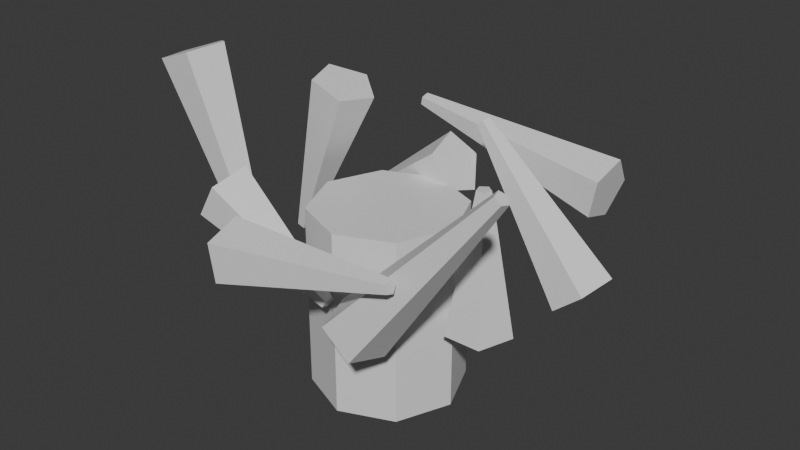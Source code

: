 # Source: BuildVfx_Spark.blend  (saved by Blender 5.1.30; exported with 4.5.12 LTS)
import bpy
from mathutils import Matrix  # noqa: F401  (used for matrix-valued properties, if any)

bpy.ops.wm.read_factory_settings(use_empty=True)
scene = bpy.context.scene
scene.name = 'Scene'

# ---- collections
col_collection = bpy.data.collections.new('Collection'); scene.collection.children.link(col_collection)

# ---- materials (node trees are filled in below, after node groups)
mat_dc_fire = bpy.data.materials.new('DC_Fire')
mat_dc_fire.diffuse_color = (1.0, 0.541, 0.141, 1.0)
mat_dc_fire.roughness = 0.82
mat_dc_magic = bpy.data.materials.new('DC_Magic')
mat_dc_magic.diffuse_color = (0.235, 0.749, 0.937, 1.0)
mat_dc_magic.roughness = 0.82

# ---- material node trees
mat_dc_fire.use_nodes = True; mat_dc_fire.node_tree.nodes.clear()
_N = mat_dc_fire.node_tree.nodes; _L = mat_dc_fire.node_tree.links
n0 = _N.new('ShaderNodeBsdfPrincipled'); n0.name = 'Principled BSDF'; n0.location = (-200, 100)
n1 = _N.new('ShaderNodeOutputMaterial'); n1.name = 'Material Output'; n1.location = (200, 100)
_L.new(n0.outputs[0], n1.inputs[0])
n1.is_active_output = True
mat_dc_magic.use_nodes = True; mat_dc_magic.node_tree.nodes.clear()
_N = mat_dc_magic.node_tree.nodes; _L = mat_dc_magic.node_tree.links
n0 = _N.new('ShaderNodeBsdfPrincipled'); n0.name = 'Principled BSDF'; n0.location = (-200, 100)
n1 = _N.new('ShaderNodeOutputMaterial'); n1.name = 'Material Output'; n1.location = (200, 100)
_L.new(n0.outputs[0], n1.inputs[0])
n1.is_active_output = True

# ---- world
world_world = bpy.data.worlds.new('World'); scene.world = world_world
world_world.use_nodes = True; world_world.node_tree.nodes.clear()
_N = world_world.node_tree.nodes; _L = world_world.node_tree.links
n0 = _N.new('ShaderNodeOutputWorld'); n0.name = 'World Output'; n0.location = (200, 100)
n1 = _N.new('ShaderNodeBackground'); n1.name = 'Background'; n1.location = (-200, 100)
n1.inputs[0].default_value = (0.05088, 0.05088, 0.05088, 1.0)
_L.new(n1.outputs[0], n0.inputs[0])
n0.is_active_output = True
world_world.color = (0.05088, 0.05088, 0.05088)
world_world.sun_shadow_jitter_overblur = 0.0

# ---- meshes
me_buildsparkshard_mesh = bpy.data.meshes.new('BuildSparkShard_Mesh')
me_buildsparkshard_mesh.from_pydata([(0.0, 0.055, -0.12), (0.0, 0.012, 0.12), (0.05231, 0.017, -0.12), (0.01141, 0.003708, 0.12), (0.03233, -0.0445, -0.12), (0.007053, -0.009708, 0.12), (-0.03233, -0.0445, -0.12), (-0.007053, -0.009708, 0.12), (-0.05231, 0.017, -0.12), (-0.01141, 0.003708, 0.12)], [], [(0, 1, 3, 2), (2, 3, 5, 4), (4, 5, 7, 6), (3, 1, 9, 7, 5), (6, 7, 9, 8), (8, 9, 1, 0), (0, 2, 4, 6, 8)])
_uv = me_buildsparkshard_mesh.uv_layers.new(name='UVMap')
_uv.uv.foreach_set('vector', [1.0, 0.5, 1.0, 1.0, 0.8, 1.0, 0.8, 0.5, 0.8, 0.5, 0.8, 1.0, 0.6, 1.0, 0.6, 0.5, 0.6, 0.5, 0.6, 1.0, 0.4, 1.0, 0.4, 0.5, 0.4783, 0.3242, 0.25, 0.49, 0.02175, 0.3242, 0.1089, 0.05584, 0.3911, 0.05584, 0.4, 0.5, 0.4, 1.0, 0.2, 1.0, 0.2, 0.5, 0.2, 0.5, 0.2, 1.0, 2.98e-08, 1.0, 2.98e-08, 0.5, 0.75, 0.49, 0.9783, 0.3242, 0.8911, 0.05584, 0.6089, 0.05584, 0.5217, 0.3242])
me_buildsparkshard_mesh.materials.append(mat_dc_fire)
me_buildsparkshard_mesh.update()
me_buildsparkshard_mesh_001 = bpy.data.meshes.new('BuildSparkShard_Mesh.001')
me_buildsparkshard_mesh_001.from_pydata([(0.0, 0.055, -0.155), (0.0, 0.012, 0.155), (0.05231, 0.017, -0.155), (0.01141, 0.003708, 0.155), (0.03233, -0.0445, -0.155), (0.007053, -0.009708, 0.155), (-0.03233, -0.0445, -0.155), (-0.007053, -0.009708, 0.155), (-0.05231, 0.017, -0.155), (-0.01141, 0.003708, 0.155)], [], [(0, 1, 3, 2), (2, 3, 5, 4), (4, 5, 7, 6), (3, 1, 9, 7, 5), (6, 7, 9, 8), (8, 9, 1, 0), (0, 2, 4, 6, 8)])
_uv = me_buildsparkshard_mesh_001.uv_layers.new(name='UVMap')
_uv.uv.foreach_set('vector', [1.0, 0.5, 1.0, 1.0, 0.8, 1.0, 0.8, 0.5, 0.8, 0.5, 0.8, 1.0, 0.6, 1.0, 0.6, 0.5, 0.6, 0.5, 0.6, 1.0, 0.4, 1.0, 0.4, 0.5, 0.4783, 0.3242, 0.25, 0.49, 0.02175, 0.3242, 0.1089, 0.05584, 0.3911, 0.05584, 0.4, 0.5, 0.4, 1.0, 0.2, 1.0, 0.2, 0.5, 0.2, 0.5, 0.2, 1.0, 2.98e-08, 1.0, 2.98e-08, 0.5, 0.75, 0.49, 0.9783, 0.3242, 0.8911, 0.05584, 0.6089, 0.05584, 0.5217, 0.3242])
me_buildsparkshard_mesh_001.materials.append(mat_dc_magic)
me_buildsparkshard_mesh_001.update()
me_buildsparkshard_mesh_002 = bpy.data.meshes.new('BuildSparkShard_Mesh.002')
me_buildsparkshard_mesh_002.from_pydata([(0.0, 0.055, -0.19), (0.0, 0.012, 0.19), (0.05231, 0.017, -0.19), (0.01141, 0.003708, 0.19), (0.03233, -0.0445, -0.19), (0.007053, -0.009708, 0.19), (-0.03233, -0.0445, -0.19), (-0.007053, -0.009708, 0.19), (-0.05231, 0.017, -0.19), (-0.01141, 0.003708, 0.19)], [], [(0, 1, 3, 2), (2, 3, 5, 4), (4, 5, 7, 6), (3, 1, 9, 7, 5), (6, 7, 9, 8), (8, 9, 1, 0), (0, 2, 4, 6, 8)])
_uv = me_buildsparkshard_mesh_002.uv_layers.new(name='UVMap')
_uv.uv.foreach_set('vector', [1.0, 0.5, 1.0, 1.0, 0.8, 1.0, 0.8, 0.5, 0.8, 0.5, 0.8, 1.0, 0.6, 1.0, 0.6, 0.5, 0.6, 0.5, 0.6, 1.0, 0.4, 1.0, 0.4, 0.5, 0.4783, 0.3242, 0.25, 0.49, 0.02175, 0.3242, 0.1089, 0.05584, 0.3911, 0.05584, 0.4, 0.5, 0.4, 1.0, 0.2, 1.0, 0.2, 0.5, 0.2, 0.5, 0.2, 1.0, 2.98e-08, 1.0, 2.98e-08, 0.5, 0.75, 0.49, 0.9783, 0.3242, 0.8911, 0.05584, 0.6089, 0.05584, 0.5217, 0.3242])
me_buildsparkshard_mesh_002.materials.append(mat_dc_magic)
me_buildsparkshard_mesh_002.update()
me_buildsparkshard_mesh_003 = bpy.data.meshes.new('BuildSparkShard_Mesh.003')
me_buildsparkshard_mesh_003.from_pydata([(0.0, 0.055, -0.12), (0.0, 0.012, 0.12), (0.05231, 0.017, -0.12), (0.01141, 0.003708, 0.12), (0.03233, -0.0445, -0.12), (0.007053, -0.009708, 0.12), (-0.03233, -0.0445, -0.12), (-0.007053, -0.009708, 0.12), (-0.05231, 0.017, -0.12), (-0.01141, 0.003708, 0.12)], [], [(0, 1, 3, 2), (2, 3, 5, 4), (4, 5, 7, 6), (3, 1, 9, 7, 5), (6, 7, 9, 8), (8, 9, 1, 0), (0, 2, 4, 6, 8)])
_uv = me_buildsparkshard_mesh_003.uv_layers.new(name='UVMap')
_uv.uv.foreach_set('vector', [1.0, 0.5, 1.0, 1.0, 0.8, 1.0, 0.8, 0.5, 0.8, 0.5, 0.8, 1.0, 0.6, 1.0, 0.6, 0.5, 0.6, 0.5, 0.6, 1.0, 0.4, 1.0, 0.4, 0.5, 0.4783, 0.3242, 0.25, 0.49, 0.02175, 0.3242, 0.1089, 0.05584, 0.3911, 0.05584, 0.4, 0.5, 0.4, 1.0, 0.2, 1.0, 0.2, 0.5, 0.2, 0.5, 0.2, 1.0, 2.98e-08, 1.0, 2.98e-08, 0.5, 0.75, 0.49, 0.9783, 0.3242, 0.8911, 0.05584, 0.6089, 0.05584, 0.5217, 0.3242])
me_buildsparkshard_mesh_003.materials.append(mat_dc_fire)
me_buildsparkshard_mesh_003.update()
me_buildsparkshard_mesh_004 = bpy.data.meshes.new('BuildSparkShard_Mesh.004')
me_buildsparkshard_mesh_004.from_pydata([(0.0, 0.055, -0.155), (0.0, 0.012, 0.155), (0.05231, 0.017, -0.155), (0.01141, 0.003708, 0.155), (0.03233, -0.0445, -0.155), (0.007053, -0.009708, 0.155), (-0.03233, -0.0445, -0.155), (-0.007053, -0.009708, 0.155), (-0.05231, 0.017, -0.155), (-0.01141, 0.003708, 0.155)], [], [(0, 1, 3, 2), (2, 3, 5, 4), (4, 5, 7, 6), (3, 1, 9, 7, 5), (6, 7, 9, 8), (8, 9, 1, 0), (0, 2, 4, 6, 8)])
_uv = me_buildsparkshard_mesh_004.uv_layers.new(name='UVMap')
_uv.uv.foreach_set('vector', [1.0, 0.5, 1.0, 1.0, 0.8, 1.0, 0.8, 0.5, 0.8, 0.5, 0.8, 1.0, 0.6, 1.0, 0.6, 0.5, 0.6, 0.5, 0.6, 1.0, 0.4, 1.0, 0.4, 0.5, 0.4783, 0.3242, 0.25, 0.49, 0.02175, 0.3242, 0.1089, 0.05584, 0.3911, 0.05584, 0.4, 0.5, 0.4, 1.0, 0.2, 1.0, 0.2, 0.5, 0.2, 0.5, 0.2, 1.0, 2.98e-08, 1.0, 2.98e-08, 0.5, 0.75, 0.49, 0.9783, 0.3242, 0.8911, 0.05584, 0.6089, 0.05584, 0.5217, 0.3242])
me_buildsparkshard_mesh_004.materials.append(mat_dc_magic)
me_buildsparkshard_mesh_004.update()
me_buildsparkshard_mesh_005 = bpy.data.meshes.new('BuildSparkShard_Mesh.005')
me_buildsparkshard_mesh_005.from_pydata([(0.0, 0.055, -0.19), (0.0, 0.012, 0.19), (0.05231, 0.017, -0.19), (0.01141, 0.003708, 0.19), (0.03233, -0.0445, -0.19), (0.007053, -0.009708, 0.19), (-0.03233, -0.0445, -0.19), (-0.007053, -0.009708, 0.19), (-0.05231, 0.017, -0.19), (-0.01141, 0.003708, 0.19)], [], [(0, 1, 3, 2), (2, 3, 5, 4), (4, 5, 7, 6), (3, 1, 9, 7, 5), (6, 7, 9, 8), (8, 9, 1, 0), (0, 2, 4, 6, 8)])
_uv = me_buildsparkshard_mesh_005.uv_layers.new(name='UVMap')
_uv.uv.foreach_set('vector', [1.0, 0.5, 1.0, 1.0, 0.8, 1.0, 0.8, 0.5, 0.8, 0.5, 0.8, 1.0, 0.6, 1.0, 0.6, 0.5, 0.6, 0.5, 0.6, 1.0, 0.4, 1.0, 0.4, 0.5, 0.4783, 0.3242, 0.25, 0.49, 0.02175, 0.3242, 0.1089, 0.05584, 0.3911, 0.05584, 0.4, 0.5, 0.4, 1.0, 0.2, 1.0, 0.2, 0.5, 0.2, 0.5, 0.2, 1.0, 2.98e-08, 1.0, 2.98e-08, 0.5, 0.75, 0.49, 0.9783, 0.3242, 0.8911, 0.05584, 0.6089, 0.05584, 0.5217, 0.3242])
me_buildsparkshard_mesh_005.materials.append(mat_dc_magic)
me_buildsparkshard_mesh_005.update()
me_buildsparkshard_mesh_006 = bpy.data.meshes.new('BuildSparkShard_Mesh.006')
me_buildsparkshard_mesh_006.from_pydata([(0.0, 0.055, -0.12), (0.0, 0.012, 0.12), (0.05231, 0.017, -0.12), (0.01141, 0.003708, 0.12), (0.03233, -0.0445, -0.12), (0.007053, -0.009708, 0.12), (-0.03233, -0.0445, -0.12), (-0.007053, -0.009708, 0.12), (-0.05231, 0.017, -0.12), (-0.01141, 0.003708, 0.12)], [], [(0, 1, 3, 2), (2, 3, 5, 4), (4, 5, 7, 6), (3, 1, 9, 7, 5), (6, 7, 9, 8), (8, 9, 1, 0), (0, 2, 4, 6, 8)])
_uv = me_buildsparkshard_mesh_006.uv_layers.new(name='UVMap')
_uv.uv.foreach_set('vector', [1.0, 0.5, 1.0, 1.0, 0.8, 1.0, 0.8, 0.5, 0.8, 0.5, 0.8, 1.0, 0.6, 1.0, 0.6, 0.5, 0.6, 0.5, 0.6, 1.0, 0.4, 1.0, 0.4, 0.5, 0.4783, 0.3242, 0.25, 0.49, 0.02175, 0.3242, 0.1089, 0.05584, 0.3911, 0.05584, 0.4, 0.5, 0.4, 1.0, 0.2, 1.0, 0.2, 0.5, 0.2, 0.5, 0.2, 1.0, 2.98e-08, 1.0, 2.98e-08, 0.5, 0.75, 0.49, 0.9783, 0.3242, 0.8911, 0.05584, 0.6089, 0.05584, 0.5217, 0.3242])
me_buildsparkshard_mesh_006.materials.append(mat_dc_fire)
me_buildsparkshard_mesh_006.update()
me_buildsparkshard_mesh_007 = bpy.data.meshes.new('BuildSparkShard_Mesh.007')
me_buildsparkshard_mesh_007.from_pydata([(0.0, 0.055, -0.155), (0.0, 0.012, 0.155), (0.05231, 0.017, -0.155), (0.01141, 0.003708, 0.155), (0.03233, -0.0445, -0.155), (0.007053, -0.009708, 0.155), (-0.03233, -0.0445, -0.155), (-0.007053, -0.009708, 0.155), (-0.05231, 0.017, -0.155), (-0.01141, 0.003708, 0.155)], [], [(0, 1, 3, 2), (2, 3, 5, 4), (4, 5, 7, 6), (3, 1, 9, 7, 5), (6, 7, 9, 8), (8, 9, 1, 0), (0, 2, 4, 6, 8)])
_uv = me_buildsparkshard_mesh_007.uv_layers.new(name='UVMap')
_uv.uv.foreach_set('vector', [1.0, 0.5, 1.0, 1.0, 0.8, 1.0, 0.8, 0.5, 0.8, 0.5, 0.8, 1.0, 0.6, 1.0, 0.6, 0.5, 0.6, 0.5, 0.6, 1.0, 0.4, 1.0, 0.4, 0.5, 0.4783, 0.3242, 0.25, 0.49, 0.02175, 0.3242, 0.1089, 0.05584, 0.3911, 0.05584, 0.4, 0.5, 0.4, 1.0, 0.2, 1.0, 0.2, 0.5, 0.2, 0.5, 0.2, 1.0, 2.98e-08, 1.0, 2.98e-08, 0.5, 0.75, 0.49, 0.9783, 0.3242, 0.8911, 0.05584, 0.6089, 0.05584, 0.5217, 0.3242])
me_buildsparkshard_mesh_007.materials.append(mat_dc_magic)
me_buildsparkshard_mesh_007.update()
me_buildsparkshard_mesh_008 = bpy.data.meshes.new('BuildSparkShard_Mesh.008')
me_buildsparkshard_mesh_008.from_pydata([(0.0, 0.055, -0.19), (0.0, 0.012, 0.19), (0.05231, 0.017, -0.19), (0.01141, 0.003708, 0.19), (0.03233, -0.0445, -0.19), (0.007053, -0.009708, 0.19), (-0.03233, -0.0445, -0.19), (-0.007053, -0.009708, 0.19), (-0.05231, 0.017, -0.19), (-0.01141, 0.003708, 0.19)], [], [(0, 1, 3, 2), (2, 3, 5, 4), (4, 5, 7, 6), (3, 1, 9, 7, 5), (6, 7, 9, 8), (8, 9, 1, 0), (0, 2, 4, 6, 8)])
_uv = me_buildsparkshard_mesh_008.uv_layers.new(name='UVMap')
_uv.uv.foreach_set('vector', [1.0, 0.5, 1.0, 1.0, 0.8, 1.0, 0.8, 0.5, 0.8, 0.5, 0.8, 1.0, 0.6, 1.0, 0.6, 0.5, 0.6, 0.5, 0.6, 1.0, 0.4, 1.0, 0.4, 0.5, 0.4783, 0.3242, 0.25, 0.49, 0.02175, 0.3242, 0.1089, 0.05584, 0.3911, 0.05584, 0.4, 0.5, 0.4, 1.0, 0.2, 1.0, 0.2, 0.5, 0.2, 0.5, 0.2, 1.0, 2.98e-08, 1.0, 2.98e-08, 0.5, 0.75, 0.49, 0.9783, 0.3242, 0.8911, 0.05584, 0.6089, 0.05584, 0.5217, 0.3242])
me_buildsparkshard_mesh_008.materials.append(mat_dc_magic)
me_buildsparkshard_mesh_008.update()
me_buildsparkcore_mesh = bpy.data.meshes.new('BuildSparkCore_Mesh')
me_buildsparkcore_mesh.from_pydata([(0.0, 0.13, -0.16), (0.0, 0.13, 0.16), (0.09192, 0.09192, -0.16), (0.09192, 0.09192, 0.16), (0.13, 0.0, -0.16), (0.13, 0.0, 0.16), (0.09192, -0.09192, -0.16), (0.09192, -0.09192, 0.16), (0.0, -0.13, -0.16), (0.0, -0.13, 0.16), (-0.09192, -0.09192, -0.16), (-0.09192, -0.09192, 0.16), (-0.13, 0.0, -0.16), (-0.13, 0.0, 0.16), (-0.09192, 0.09192, -0.16), (-0.09192, 0.09192, 0.16)], [], [(0, 1, 3, 2), (2, 3, 5, 4), (4, 5, 7, 6), (6, 7, 9, 8), (8, 9, 11, 10), (10, 11, 13, 12), (3, 1, 15, 13, 11, 9, 7, 5), (12, 13, 15, 14), (14, 15, 1, 0), (0, 2, 4, 6, 8, 10, 12, 14)])
_uv = me_buildsparkcore_mesh.uv_layers.new(name='UVMap')
_uv.uv.foreach_set('vector', [1.0, 0.5, 1.0, 1.0, 0.875, 1.0, 0.875, 0.5, 0.875, 0.5, 0.875, 1.0, 0.75, 1.0, 0.75, 0.5, 0.75, 0.5, 0.75, 1.0, 0.625, 1.0, 0.625, 0.5, 0.625, 0.5, 0.625, 1.0, 0.5, 1.0, 0.5, 0.5, 0.5, 0.5, 0.5, 1.0, 0.375, 1.0, 0.375, 0.5, 0.375, 0.5, 0.375, 1.0, 0.25, 1.0, 0.25, 0.5, 0.4197, 0.4197, 0.25, 0.49, 0.08029, 0.4197, 0.01, 0.25, 0.08029, 0.08029, 0.25, 0.01, 0.4197, 0.08029, 0.49, 0.25, 0.25, 0.5, 0.25, 1.0, 0.125, 1.0, 0.125, 0.5, 0.125, 0.5, 0.125, 1.0, 0.0, 1.0, 0.0, 0.5, 0.75, 0.49, 0.9197, 0.4197, 0.99, 0.25, 0.9197, 0.08029, 0.75, 0.01, 0.5803, 0.08029, 0.51, 0.25, 0.5803, 0.4197])
me_buildsparkcore_mesh.materials.append(mat_dc_magic)
me_buildsparkcore_mesh.update()

# ---- objects
ob_buildsparkshard = bpy.data.objects.new('BuildSparkShard', me_buildsparkshard_mesh)
ob_buildsparkshard_001 = bpy.data.objects.new('BuildSparkShard.001', me_buildsparkshard_mesh_001)
ob_buildsparkshard_002 = bpy.data.objects.new('BuildSparkShard.002', me_buildsparkshard_mesh_002)
ob_buildsparkshard_003 = bpy.data.objects.new('BuildSparkShard.003', me_buildsparkshard_mesh_003)
ob_buildsparkshard_004 = bpy.data.objects.new('BuildSparkShard.004', me_buildsparkshard_mesh_004)
ob_buildsparkshard_005 = bpy.data.objects.new('BuildSparkShard.005', me_buildsparkshard_mesh_005)
ob_buildsparkshard_006 = bpy.data.objects.new('BuildSparkShard.006', me_buildsparkshard_mesh_006)
ob_buildsparkshard_007 = bpy.data.objects.new('BuildSparkShard.007', me_buildsparkshard_mesh_007)
ob_buildsparkshard_008 = bpy.data.objects.new('BuildSparkShard.008', me_buildsparkshard_mesh_008)
ob_buildsparkcore = bpy.data.objects.new('BuildSparkCore', me_buildsparkcore_mesh)

# ---- transforms, parenting, visibility, modifiers, constraints
ob_buildsparkshard.location = (0.18, 0.0, 0.34)
ob_buildsparkshard_001.location = (0.1724, 0.1446, 0.375)
ob_buildsparkshard_001.rotation_euler = (0.0, -0.6981, 0.0)
ob_buildsparkshard_002.location = (0.04689, 0.2659, 0.41)
ob_buildsparkshard_002.rotation_euler = (0.0, -1.396, 0.0)
ob_buildsparkshard_003.location = (-0.09, 0.1559, 0.34)
ob_buildsparkshard_003.rotation_euler = (0.0, -2.094, 0.0)
ob_buildsparkshard_004.location = (-0.2114, 0.07695, 0.375)
ob_buildsparkshard_004.rotation_euler = (0.0, -2.793, 0.0)
ob_buildsparkshard_005.location = (-0.2537, -0.09235, 0.41)
ob_buildsparkshard_005.rotation_euler = (0.0, -3.491, 0.0)
ob_buildsparkshard_006.location = (-0.09, -0.1559, 0.34)
ob_buildsparkshard_006.rotation_euler = (0.0, -4.189, 0.0)
ob_buildsparkshard_007.location = (0.03907, -0.2216, 0.375)
ob_buildsparkshard_007.rotation_euler = (0.0, -4.887, 0.0)
ob_buildsparkshard_008.location = (0.2068, -0.1736, 0.41)
ob_buildsparkshard_008.rotation_euler = (0.0, -5.585, 0.0)
ob_buildsparkcore.location = (0.0, 0.0, 0.22)

# ---- collection membership
col_collection.objects.link(ob_buildsparkshard)
col_collection.objects.link(ob_buildsparkshard_001)
col_collection.objects.link(ob_buildsparkshard_002)
col_collection.objects.link(ob_buildsparkshard_003)
col_collection.objects.link(ob_buildsparkshard_004)
col_collection.objects.link(ob_buildsparkshard_005)
col_collection.objects.link(ob_buildsparkshard_006)
col_collection.objects.link(ob_buildsparkshard_007)
col_collection.objects.link(ob_buildsparkshard_008)
col_collection.objects.link(ob_buildsparkcore)

# ---- scene / render settings (as saved in the file)
scene.frame_start = 1; scene.frame_end = 250; scene.frame_set(1)
scene.render.engine = 'BLENDER_EEVEE_NEXT'
scene.render.bake_bias = 0.0
scene.render.bake_samples = 0
scene.cycles.sampling_pattern = 'TABULATED_SOBOL'
scene.eevee.use_volume_custom_range = False
bpy.context.view_layer.update()

# ---- added for rendering (the .blend has no active camera and no usable light): camera, sun
cam_auto = bpy.data.cameras.new('AutoCamera')
cam_auto.lens = 50.0
cam_auto.sensor_width = 36.0
cam_auto.clip_end = 1000.0
ob_auto_camera = bpy.data.objects.new('AutoCamera', cam_auto)
scene.collection.objects.link(ob_auto_camera)
ob_auto_camera.location = (1.00825, -1.18178, 1.13934)
ob_auto_camera.rotation_euler = (1.09748, -7.21219e-08, 0.694738)
scene.camera = ob_auto_camera
light_auto_sun = bpy.data.lights.new('AutoSun', 'SUN')
light_auto_sun.energy = 3.0
light_auto_sun.angle = 0.0523599
ob_auto_sun = bpy.data.objects.new('AutoSun', light_auto_sun)
scene.collection.objects.link(ob_auto_sun)
ob_auto_sun.rotation_euler = (0.872665, 0.174533, 0.523599)
bpy.context.view_layer.update()
